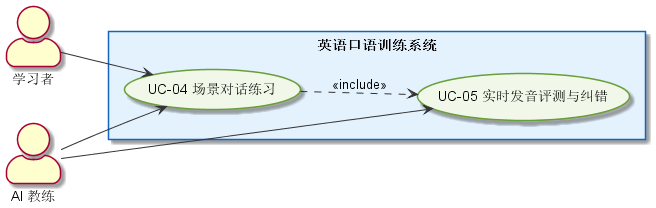

The diagram above was rendered by PlantUML. Its source (embedded in the PNG):
@startuml
left to right direction
skinparam packageStyle rectangle
skinparam actorStyle awesome
skinparam usecase {
  BackgroundColor #F1F8E9
  BorderColor #689F38
  ArrowColor #333333
}
skinparam rectangle {
  BackgroundColor #E3F2FD
  BorderColor #1565C0
}
actor "学习者" as Learner
actor "AI 教练" as AICoach
rectangle "英语口语训练系统" {
  usecase "UC-04 场景对话练习" as UC4
  usecase "UC-05 实时发音评测与纠错" as UC5
}
Learner --> UC4
AICoach --> UC4
AICoach --> UC5
UC4 ..> UC5 : <<include>>

@enduml